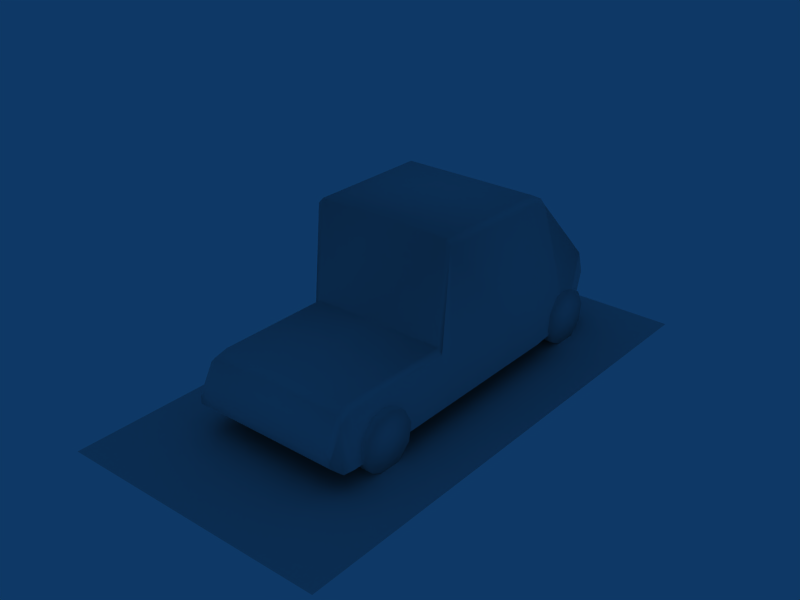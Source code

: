 # Source: object.blend  (saved by Blender 2.45.0; exported with 4.5.12 LTS)
import bpy
from mathutils import Matrix  # noqa: F401  (used for matrix-valued properties, if any)

bpy.ops.wm.read_factory_settings(use_empty=True)
scene = bpy.context.scene
scene.name = 'Scene'

# ---- collections
col_collection_1 = bpy.data.collections.new('Collection 1'); scene.collection.children.link(col_collection_1)

# ---- world
world_world = bpy.data.worlds.new('World'); scene.world = world_world
world_world.color = (0.05656, 0.2208, 0.4)
world_world.use_sun_shadow = False
world_world.sun_shadow_jitter_overblur = 0.0
world_world.cycles.sampling_method = 'MANUAL'
world_world.cycles.sample_map_resolution = 256

# ---- meshes
me_mesh_001 = bpy.data.meshes.new('Mesh.001')
me_mesh_001.from_pydata([(-0.7349, -3.768, -0.2278), (-0.9461, -3.434, -0.1753), (-0.7316, -3.436, -0.1753), (-0.7354, -3.821, -0.5597), (-0.7373, -4.006, -0.4655), (-0.9494, -3.766, -0.2278), (-0.7343, -3.716, 0.1041), (-0.7319, -3.469, -0.3804), (-0.9466, -3.467, -0.3804), (-0.7334, -3.616, -0.5273), (-0.95, -3.819, -0.5597), (-0.9479, -3.614, -0.5273), (-0.9519, -4.004, -0.4655), (-0.7382, -4.1, -0.2804), (-0.9528, -4.098, -0.2804), (-0.7364, -3.921, 0.0716), (-0.7379, -4.068, -0.0753), (-0.9524, -4.065, -0.0753), (-0.9511, -3.919, 0.0716), (-0.9489, -3.714, 0.1041), (-0.9471, -3.529, 0.0098), (-0.7325, -3.531, 0.0098), (-0.9102, -0.3168, 0.0098), (-0.6946, -0.2247, -0.1753), (-0.6964, -0.404, -0.5273), (-0.6979, -0.5566, -0.2278), (-0.9125, -0.5544, -0.2278), (-0.9092, -0.2225, -0.1753), (-0.9095, -0.2549, -0.3804), (-0.6949, -0.2571, -0.3804), (-0.6984, -0.6091, -0.5597), (-0.913, -0.607, -0.5597), (-0.911, -0.4018, -0.5273), (-0.7013, -0.8884, -0.2804), (-0.9159, -0.8863, -0.2804), (-0.7003, -0.7941, -0.4655), (-0.9149, -0.7919, -0.4655), (-0.9141, -0.7069, 0.0716), (-0.7009, -0.8559, -0.0753), (-0.9155, -0.8538, -0.0753), (-0.6994, -0.7091, 0.0716), (-0.912, -0.5018, 0.1041), (-0.6974, -0.5039, 0.1041), (-0.6956, -0.3189, 0.0098), (0.6563, -0.3156, 0.0098), (0.6573, -0.2214, -0.1753), (0.8719, -0.2235, -0.1753), (0.8686, -0.5554, -0.2278), (0.8681, -0.6079, -0.5597), (0.6517, -0.7909, -0.4655), (0.6541, -0.5533, -0.2278), (0.8661, -0.793, -0.4655), (0.651, -0.8526, -0.0753), (0.8656, -0.8547, -0.0753), (0.8692, -0.5029, 0.1041), (0.871, -0.3178, 0.0098), (0.657, -0.2539, -0.3804), (0.8701, -0.4029, -0.5273), (0.8716, -0.256, -0.3804), (0.6535, -0.6058, -0.5597), (0.6555, -0.4007, -0.5273), (0.8653, -0.8873, -0.2804), (0.6507, -0.8852, -0.2804), (0.6545, -0.5007, 0.1041), (0.8671, -0.708, 0.0716), (0.6525, -0.7058, 0.0716), (0.9381, -3.615, -0.5273), (0.7222, -3.765, -0.2278), (0.9342, -4.005, -0.4655), (0.7188, -4.097, -0.2804), (0.7205, -3.918, 0.0716), (0.9351, -3.92, 0.0716), (0.9366, -3.767, -0.2278), (0.7226, -3.712, 0.1041), (0.7244, -3.527, 0.0098), (0.9391, -3.53, 0.0098), (0.9399, -3.435, -0.1753), (0.7254, -3.433, -0.1753), (0.9396, -3.468, -0.3804), (0.7251, -3.466, -0.3804), (0.7236, -3.612, -0.5273), (0.9361, -3.82, -0.5597), (0.7197, -4.003, -0.4655), (0.7215, -3.818, -0.5597), (0.9337, -4.066, -0.0753), (0.9333, -4.099, -0.2804), (0.7191, -4.064, -0.0753), (0.9373, -3.714, 0.1041), (-0.8764, -4.326, -0.338), (-0.8769, -4.326, 0.2255), (-0.8761, -4.501, -0.1772), (0.8861, -4.188, -0.338), (0.8427, -4.188, 0.279), (0.8645, -4.325, -0.338), (0.8653, -4.499, -0.0879), (-0.8716, -1.126, 1.324), (-0.8715, -1.312, 1.42), (-0.8903, -1.312, -0.338), (0.8742, -1.124, -0.338), (-0.8264, -0.4563, -0.338), (-0.7368, -0.155, -0.3357), (-0.8108, -0.155, 0.1882), (-0.8905, -1.126, -0.338), (0.9237, -0.4551, 0.5652), (0.7192, -0.154, -0.3357), (0.8554, -1.124, 1.324), (0.8092, -0.4551, -0.338), (-0.7001, -0.0005, 0.1882), (0.6185, 0.0004, -0.3357), (-0.7063, -4.501, -0.1772), (0.8647, -4.499, -0.1772), (-0.8546, -4.189, 0.279), (0.804, -4.325, 0.2925), (-0.8768, -4.501, -0.0879), (0.8651, -4.325, 0.2255), (0.8042, -4.499, -0.0209), (-0.8109, -1.312, 1.487), (0.8555, -1.311, 1.42), (0.7932, -0.1538, 0.1882), (-0.9408, -0.4563, 0.5652), (0.7741, -0.4551, 0.5652), (-0.6363, -0.0005, -0.3357), (-0.0089, 0.0, -0.3357), (0.6822, 0.0005, 0.1882), (-0.8156, -4.501, -0.0209), (0.6948, -4.499, -0.1772), (-0.0058, -4.5, -0.0209), (-0.0059, -4.325, 0.2925), (-0.8158, -4.326, 0.2925), (-0.0081, -1.125, 1.391), (-0.8111, -1.125, 1.391), (0.7949, -1.311, 1.487), (0.7948, -1.125, 1.391), (-0.008, -1.311, 1.487), (-0.0089, 0.0, 0.1882), (-0.0085, -0.4557, 0.5652), (-0.7913, -0.4562, 0.5652), (-0.0058, -4.5, -0.1772), (-0.8942, -2.75, -0.338), (0.8743, -1.311, -0.338), (0.849, -2.749, 1.42), (-0.863, -2.75, 1.42), (-0.803, -2.75, 1.487), (0.789, -2.749, 1.487), (-0.0069, -2.75, 1.487), (-0.8945, -2.851, -0.338), (-0.8624, -2.851, 0.279), (-0.8981, -4.189, -0.338), (0.8486, -2.85, 0.279), (0.8803, -2.749, -0.338), (0.8806, -2.85, -0.338), (0.7831, -4.188, 0.346), (0.7886, -2.85, 0.346), (-0.7951, -4.189, 0.346), (-0.8025, -2.851, 0.346), (-0.0069, -2.851, 0.346), (-0.006, -4.188, 0.346)], [], [(20, 1, 5), (21, 0, 2), (1, 8, 5), (2, 0, 7), (5, 8, 11), (7, 0, 9), (11, 10, 5), (9, 0, 3), (10, 12, 5), (3, 0, 4), (12, 14, 5), (4, 0, 13), (14, 17, 5), (13, 0, 16), (17, 18, 5), (16, 0, 15), (18, 19, 5), (15, 0, 6), (20, 5, 19), (6, 0, 21), (2, 1, 21), (1, 20, 21), (7, 8, 2), (2, 8, 1), (9, 11, 7), (11, 8, 7), (3, 10, 9), (9, 10, 11), (4, 12, 3), (3, 12, 10), (13, 14, 4), (4, 14, 12), (16, 17, 13), (13, 17, 14), (15, 18, 16), (16, 18, 17), (6, 19, 15), (15, 19, 18), (6, 20, 19), (20, 6, 21), (22, 27, 26), (23, 43, 25), (27, 28, 26), (29, 23, 25), (32, 26, 28), (24, 29, 25), (32, 31, 26), (30, 24, 25), (31, 36, 26), (35, 30, 25), (36, 34, 26), (33, 35, 25), (34, 39, 26), (38, 33, 25), (39, 37, 26), (40, 38, 25), (37, 41, 26), (42, 40, 25), (22, 26, 41), (43, 42, 25), (23, 27, 43), (43, 27, 22), (29, 28, 23), (23, 28, 27), (24, 32, 29), (29, 32, 28), (30, 31, 24), (24, 31, 32), (35, 36, 30), (30, 36, 31), (33, 34, 35), (35, 34, 36), (38, 39, 33), (33, 39, 34), (40, 37, 38), (38, 37, 39), (42, 41, 40), (40, 41, 37), (41, 42, 22), (22, 42, 43), (44, 45, 50), (46, 55, 47), (45, 56, 50), (58, 46, 47), (60, 50, 56), (57, 58, 47), (60, 59, 50), (48, 57, 47), (59, 49, 50), (51, 48, 47), (49, 62, 50), (61, 51, 47), (62, 52, 50), (53, 61, 47), (52, 65, 50), (64, 53, 47), (65, 63, 50), (54, 64, 47), (44, 50, 63), (55, 54, 47), (46, 45, 55), (55, 45, 44), (58, 56, 46), (46, 56, 45), (57, 60, 58), (58, 60, 56), (48, 59, 57), (57, 59, 60), (51, 49, 48), (48, 49, 59), (61, 62, 51), (51, 62, 49), (53, 52, 61), (61, 52, 62), (64, 65, 53), (53, 65, 52), (54, 63, 64), (64, 63, 65), (63, 54, 44), (44, 54, 55), (74, 77, 67), (76, 75, 72), (77, 79, 67), (78, 76, 72), (80, 67, 79), (66, 78, 72), (80, 83, 67), (81, 66, 72), (83, 82, 67), (68, 81, 72), (82, 69, 67), (85, 68, 72), (69, 86, 67), (84, 85, 72), (86, 70, 67), (71, 84, 72), (70, 73, 67), (87, 71, 72), (74, 67, 73), (75, 87, 72), (76, 77, 75), (75, 77, 74), (78, 79, 76), (76, 79, 77), (66, 80, 78), (78, 80, 79), (81, 83, 66), (66, 83, 80), (68, 82, 81), (81, 82, 83), (85, 69, 68), (68, 69, 82), (84, 86, 85), (85, 86, 69), (71, 70, 84), (84, 70, 86), (87, 73, 71), (71, 73, 70), (73, 87, 74), (74, 87, 75), (111, 88, 89), (111, 147, 88), (89, 90, 113), (89, 88, 90), (91, 114, 93), (91, 92, 114), (93, 94, 110), (93, 114, 94), (95, 97, 96), (95, 102, 97), (98, 117, 139), (98, 105, 117), (99, 101, 100), (99, 119, 101), (119, 102, 95), (119, 99, 102), (104, 103, 106), (104, 118, 103), (106, 105, 98), (106, 103, 105), (100, 107, 121), (100, 101, 107), (108, 118, 104), (108, 123, 118), (113, 109, 124), (113, 90, 109), (115, 110, 94), (115, 125, 110), (111, 128, 153), (111, 89, 128), (151, 114, 92), (151, 112, 114), (89, 124, 128), (89, 113, 124), (112, 94, 114), (112, 115, 94), (95, 116, 130), (95, 96, 116), (132, 117, 105), (132, 131, 117), (136, 101, 119), (136, 107, 101), (123, 103, 118), (123, 120, 103), (119, 130, 136), (119, 95, 130), (120, 105, 103), (120, 132, 105), (121, 134, 122), (121, 107, 134), (122, 123, 108), (122, 134, 123), (124, 137, 126), (124, 109, 137), (126, 125, 115), (126, 137, 125), (153, 127, 156), (153, 128, 127), (156, 112, 151), (156, 127, 112), (128, 126, 127), (128, 124, 126), (127, 115, 112), (127, 126, 115), (130, 133, 129), (130, 116, 133), (129, 131, 132), (129, 133, 131), (107, 135, 134), (107, 136, 135), (134, 120, 123), (134, 135, 120), (136, 129, 135), (136, 130, 129), (135, 132, 120), (135, 129, 132), (93, 110, 125), (137, 93, 125), (137, 88, 93), (109, 88, 137), (109, 90, 88), (96, 138, 141), (96, 97, 138), (139, 140, 149), (139, 117, 140), (141, 116, 96), (141, 142, 116), (143, 117, 131), (143, 140, 117), (142, 133, 116), (142, 144, 133), (144, 131, 133), (144, 143, 131), (141, 145, 146), (141, 138, 145), (146, 147, 111), (146, 145, 147), (149, 148, 150), (149, 140, 148), (150, 92, 91), (150, 148, 92), (111, 154, 146), (111, 153, 154), (146, 142, 141), (146, 154, 142), (151, 148, 152), (151, 92, 148), (152, 140, 143), (152, 148, 140), (153, 155, 154), (153, 156, 155), (154, 144, 142), (154, 155, 144), (156, 152, 155), (156, 151, 152), (155, 143, 144), (155, 152, 143)])
me_mesh_001.polygons.foreach_set('use_smooth', [True] * 277)
_uv = me_mesh_001.uv_layers.new(name='UVTex')
_uv.uv.foreach_set('vector', [0.0932, 0.0613, 0.1032, 0.0416, 0.0679, 0.036, 0.0932, 0.0613, 0.0679, 0.036, 0.1032, 0.0416, 0.1032, 0.0416, 0.0998, 0.0198, 0.0679, 0.036, 0.1032, 0.0416, 0.0679, 0.036, 0.0998, 0.0198, 0.0679, 0.036, 0.0998, 0.0198, 0.0841, 0.0042, 0.0998, 0.0198, 0.0679, 0.036, 0.0841, 0.0042, 0.0841, 0.0042, 0.0623, 0.0007, 0.0679, 0.036, 0.0841, 0.0042, 0.0679, 0.036, 0.0623, 0.0007, 0.0623, 0.0007, 0.0426, 0.0107, 0.0679, 0.036, 0.0623, 0.0007, 0.0679, 0.036, 0.0426, 0.0107, 0.0426, 0.0107, 0.0326, 0.0304, 0.0679, 0.036, 0.0426, 0.0107, 0.0679, 0.036, 0.0326, 0.0304, 0.0326, 0.0304, 0.036, 0.0523, 0.0679, 0.036, 0.0326, 0.0304, 0.0679, 0.036, 0.036, 0.0523, 0.036, 0.0523, 0.0517, 0.0679, 0.0679, 0.036, 0.036, 0.0523, 0.0679, 0.036, 0.0517, 0.0679, 0.0517, 0.0679, 0.0735, 0.0714, 0.0679, 0.036, 0.0517, 0.0679, 0.0679, 0.036, 0.0735, 0.0714, 0.0932, 0.0613, 0.0679, 0.036, 0.0735, 0.0714, 0.0735, 0.0714, 0.0679, 0.036, 0.0932, 0.0613, 0.1032, 0.0416, 0.1032, 0.0416, 0.0932, 0.0613, 0.1032, 0.0416, 0.0932, 0.0613, 0.0932, 0.0613, 0.0998, 0.0198, 0.0998, 0.0198, 0.1032, 0.0416, 0.1032, 0.0416, 0.0998, 0.0198, 0.1032, 0.0416, 0.0841, 0.0042, 0.0841, 0.0042, 0.0998, 0.0198, 0.0841, 0.0042, 0.0998, 0.0198, 0.0998, 0.0198, 0.0623, 0.0007, 0.0623, 0.0007, 0.0841, 0.0042, 0.0841, 0.0042, 0.0623, 0.0007, 0.0841, 0.0042, 0.0426, 0.0107, 0.0426, 0.0107, 0.0623, 0.0007, 0.0623, 0.0007, 0.0426, 0.0107, 0.0623, 0.0007, 0.0326, 0.0304, 0.0326, 0.0304, 0.0426, 0.0107, 0.0426, 0.0107, 0.0326, 0.0304, 0.0426, 0.0107, 0.036, 0.0523, 0.036, 0.0523, 0.0326, 0.0304, 0.0326, 0.0304, 0.036, 0.0523, 0.0326, 0.0304, 0.0517, 0.0679, 0.0517, 0.0679, 0.036, 0.0523, 0.036, 0.0523, 0.0517, 0.0679, 0.036, 0.0523, 0.0735, 0.0714, 0.0735, 0.0714, 0.0517, 0.0679, 0.0517, 0.0679, 0.0735, 0.0714, 0.0517, 0.0679, 0.0735, 0.0714, 0.0932, 0.0613, 0.0735, 0.0714, 0.0932, 0.0613, 0.0735, 0.0714, 0.0932, 0.0613, 0.0932, 0.0613, 0.1032, 0.0416, 0.0679, 0.036, 0.1032, 0.0416, 0.0932, 0.0613, 0.0679, 0.036, 0.1032, 0.0416, 0.0998, 0.0198, 0.0679, 0.036, 0.0998, 0.0198, 0.1032, 0.0416, 0.0679, 0.036, 0.0841, 0.0042, 0.0679, 0.036, 0.0998, 0.0198, 0.0841, 0.0042, 0.0998, 0.0198, 0.0679, 0.036, 0.0841, 0.0042, 0.0623, 0.0007, 0.0679, 0.036, 0.0623, 0.0007, 0.0841, 0.0042, 0.0679, 0.036, 0.0623, 0.0007, 0.0426, 0.0107, 0.0679, 0.036, 0.0426, 0.0107, 0.0623, 0.0007, 0.0679, 0.036, 0.0426, 0.0107, 0.0326, 0.0304, 0.0679, 0.036, 0.0326, 0.0304, 0.0426, 0.0107, 0.0679, 0.036, 0.0326, 0.0304, 0.036, 0.0523, 0.0679, 0.036, 0.036, 0.0523, 0.0326, 0.0304, 0.0679, 0.036, 0.036, 0.0523, 0.0517, 0.0679, 0.0679, 0.036, 0.0517, 0.0679, 0.036, 0.0523, 0.0679, 0.036, 0.0517, 0.0679, 0.0735, 0.0714, 0.0679, 0.036, 0.0735, 0.0714, 0.0517, 0.0679, 0.0679, 0.036, 0.0932, 0.0613, 0.0679, 0.036, 0.0735, 0.0714, 0.0932, 0.0613, 0.0735, 0.0714, 0.0679, 0.036, 0.1032, 0.0416, 0.1032, 0.0416, 0.0932, 0.0613, 0.0932, 0.0613, 0.1032, 0.0416, 0.0932, 0.0613, 0.0998, 0.0198, 0.0998, 0.0198, 0.1032, 0.0416, 0.1032, 0.0416, 0.0998, 0.0198, 0.1032, 0.0416, 0.0841, 0.0042, 0.0841, 0.0042, 0.0998, 0.0198, 0.0998, 0.0198, 0.0841, 0.0042, 0.0998, 0.0198, 0.0623, 0.0007, 0.0623, 0.0007, 0.0841, 0.0042, 0.0841, 0.0042, 0.0623, 0.0007, 0.0841, 0.0042, 0.0426, 0.0107, 0.0426, 0.0107, 0.0623, 0.0007, 0.0623, 0.0007, 0.0426, 0.0107, 0.0623, 0.0007, 0.0326, 0.0304, 0.0326, 0.0304, 0.0426, 0.0107, 0.0426, 0.0107, 0.0326, 0.0304, 0.0426, 0.0107, 0.036, 0.0523, 0.036, 0.0523, 0.0326, 0.0304, 0.0326, 0.0304, 0.036, 0.0523, 0.0326, 0.0304, 0.0517, 0.0679, 0.0517, 0.0679, 0.036, 0.0523, 0.036, 0.0523, 0.0517, 0.0679, 0.036, 0.0523, 0.0735, 0.0714, 0.0735, 0.0714, 0.0517, 0.0679, 0.0517, 0.0679, 0.0735, 0.0714, 0.0517, 0.0679, 0.0735, 0.0714, 0.0735, 0.0714, 0.0932, 0.0613, 0.0932, 0.0613, 0.0735, 0.0714, 0.0932, 0.0613, 0.0932, 0.0613, 0.1032, 0.0416, 0.0679, 0.036, 0.1032, 0.0416, 0.0932, 0.0613, 0.0679, 0.036, 0.1032, 0.0416, 0.0998, 0.0198, 0.0679, 0.036, 0.0998, 0.0198, 0.1032, 0.0416, 0.0679, 0.036, 0.0841, 0.0042, 0.0679, 0.036, 0.0998, 0.0198, 0.0841, 0.0042, 0.0998, 0.0198, 0.0679, 0.036, 0.0841, 0.0042, 0.0623, 0.0007, 0.0679, 0.036, 0.0623, 0.0007, 0.0841, 0.0042, 0.0679, 0.036, 0.0623, 0.0007, 0.0426, 0.0107, 0.0679, 0.036, 0.0426, 0.0107, 0.0623, 0.0007, 0.0679, 0.036, 0.0426, 0.0107, 0.0326, 0.0304, 0.0679, 0.036, 0.0326, 0.0304, 0.0426, 0.0107, 0.0679, 0.036, 0.0326, 0.0304, 0.036, 0.0523, 0.0679, 0.036, 0.036, 0.0523, 0.0326, 0.0304, 0.0679, 0.036, 0.036, 0.0523, 0.0517, 0.0679, 0.0679, 0.036, 0.0517, 0.0679, 0.036, 0.0523, 0.0679, 0.036, 0.0517, 0.0679, 0.0735, 0.0714, 0.0679, 0.036, 0.0735, 0.0714, 0.0517, 0.0679, 0.0679, 0.036, 0.0932, 0.0613, 0.0679, 0.036, 0.0735, 0.0714, 0.0932, 0.0613, 0.0735, 0.0714, 0.0679, 0.036, 0.1032, 0.0416, 0.1032, 0.0416, 0.0932, 0.0613, 0.0932, 0.0613, 0.1032, 0.0416, 0.0932, 0.0613, 0.0998, 0.0198, 0.0998, 0.0198, 0.1032, 0.0416, 0.1032, 0.0416, 0.0998, 0.0198, 0.1032, 0.0416, 0.0841, 0.0042, 0.0841, 0.0042, 0.0998, 0.0198, 0.0998, 0.0198, 0.0841, 0.0042, 0.0998, 0.0198, 0.0623, 0.0007, 0.0623, 0.0007, 0.0841, 0.0042, 0.0841, 0.0042, 0.0623, 0.0007, 0.0841, 0.0042, 0.0426, 0.0107, 0.0426, 0.0107, 0.0623, 0.0007, 0.0623, 0.0007, 0.0426, 0.0107, 0.0623, 0.0007, 0.0326, 0.0304, 0.0326, 0.0304, 0.0426, 0.0107, 0.0426, 0.0107, 0.0326, 0.0304, 0.0426, 0.0107, 0.036, 0.0523, 0.036, 0.0523, 0.0326, 0.0304, 0.0326, 0.0304, 0.036, 0.0523, 0.0326, 0.0304, 0.0517, 0.0679, 0.0517, 0.0679, 0.036, 0.0523, 0.036, 0.0523, 0.0517, 0.0679, 0.036, 0.0523, 0.0735, 0.0714, 0.0735, 0.0714, 0.0517, 0.0679, 0.0517, 0.0679, 0.0735, 0.0714, 0.0517, 0.0679, 0.0735, 0.0714, 0.0735, 0.0714, 0.0932, 0.0613, 0.0932, 0.0613, 0.0735, 0.0714, 0.0932, 0.0613, 0.0932, 0.0613, 0.1032, 0.0416, 0.0679, 0.036, 0.1032, 0.0416, 0.0932, 0.0613, 0.0679, 0.036, 0.1032, 0.0416, 0.0998, 0.0198, 0.0679, 0.036, 0.0998, 0.0198, 0.1032, 0.0416, 0.0679, 0.036, 0.0841, 0.0042, 0.0679, 0.036, 0.0998, 0.0198, 0.0841, 0.0042, 0.0998, 0.0198, 0.0679, 0.036, 0.0841, 0.0042, 0.0623, 0.0007, 0.0679, 0.036, 0.0623, 0.0007, 0.0841, 0.0042, 0.0679, 0.036, 0.0623, 0.0007, 0.0426, 0.0107, 0.0679, 0.036, 0.0426, 0.0107, 0.0623, 0.0007, 0.0679, 0.036, 0.0426, 0.0107, 0.0326, 0.0304, 0.0679, 0.036, 0.0326, 0.0304, 0.0426, 0.0107, 0.0679, 0.036, 0.0326, 0.0304, 0.036, 0.0523, 0.0679, 0.036, 0.036, 0.0523, 0.0326, 0.0304, 0.0679, 0.036, 0.036, 0.0523, 0.0517, 0.0679, 0.0679, 0.036, 0.0517, 0.0679, 0.036, 0.0523, 0.0679, 0.036, 0.0517, 0.0679, 0.0735, 0.0714, 0.0679, 0.036, 0.0735, 0.0714, 0.0517, 0.0679, 0.0679, 0.036, 0.0932, 0.0613, 0.0679, 0.036, 0.0735, 0.0714, 0.0932, 0.0613, 0.0735, 0.0714, 0.0679, 0.036, 0.1032, 0.0416, 0.1032, 0.0416, 0.0932, 0.0613, 0.0932, 0.0613, 0.1032, 0.0416, 0.0932, 0.0613, 0.0998, 0.0198, 0.0998, 0.0198, 0.1032, 0.0416, 0.1032, 0.0416, 0.0998, 0.0198, 0.1032, 0.0416, 0.0841, 0.0042, 0.0841, 0.0042, 0.0998, 0.0198, 0.0998, 0.0198, 0.0841, 0.0042, 0.0998, 0.0198, 0.0623, 0.0007, 0.0623, 0.0007, 0.0841, 0.0042, 0.0841, 0.0042, 0.0623, 0.0007, 0.0841, 0.0042, 0.0426, 0.0107, 0.0426, 0.0107, 0.0623, 0.0007, 0.0623, 0.0007, 0.0426, 0.0107, 0.0623, 0.0007, 0.0326, 0.0304, 0.0326, 0.0304, 0.0426, 0.0107, 0.0426, 0.0107, 0.0326, 0.0304, 0.0426, 0.0107, 0.036, 0.0523, 0.036, 0.0523, 0.0326, 0.0304, 0.0326, 0.0304, 0.036, 0.0523, 0.0326, 0.0304, 0.0517, 0.0679, 0.0517, 0.0679, 0.036, 0.0523, 0.036, 0.0523, 0.0517, 0.0679, 0.036, 0.0523, 0.0735, 0.0714, 0.0735, 0.0714, 0.0517, 0.0679, 0.0517, 0.0679, 0.0735, 0.0714, 0.0517, 0.0679, 0.0735, 0.0714, 0.0735, 0.0714, 0.0932, 0.0613, 0.0932, 0.0613, 0.0735, 0.0714, 0.0932, 0.0613, 0.6091, 0.5698, 0.6056, 0.5227, 0.6056, 0.5661, 0.6091, 0.5698, 0.6091, 0.5227, 0.6056, 0.5227, 0.6056, 0.5661, 0.6001, 0.5232, 0.6001, 0.5594, 0.6056, 0.5661, 0.6056, 0.5227, 0.6001, 0.5232, 0.6091, 0.5227, 0.6056, 0.5652, 0.6056, 0.5227, 0.6091, 0.5227, 0.6091, 0.5698, 0.6056, 0.5652, 0.6056, 0.5227, 0.6001, 0.5594, 0.6001, 0.5232, 0.6056, 0.5227, 0.6056, 0.5652, 0.6001, 0.5594, 0.7139, 0.5631, 0.7081, 0.523, 0.7083, 0.5661, 0.7139, 0.5631, 0.7139, 0.523, 0.7081, 0.523, 0.714, 0.5227, 0.7082, 0.566, 0.7081, 0.5227, 0.714, 0.5227, 0.7141, 0.563, 0.7082, 0.566, 0.7403, 0.523, 0.7545, 0.5359, 0.7544, 0.5234, 0.7403, 0.523, 0.7372, 0.543, 0.7545, 0.5359, 0.7372, 0.543, 0.7139, 0.523, 0.7139, 0.5631, 0.7372, 0.543, 0.7403, 0.523, 0.7139, 0.523, 0.7544, 0.5234, 0.7372, 0.543, 0.7402, 0.5229, 0.7544, 0.5234, 0.7545, 0.5359, 0.7372, 0.543, 0.7402, 0.5229, 0.7141, 0.563, 0.714, 0.5227, 0.7402, 0.5229, 0.7372, 0.543, 0.7141, 0.563, 0.6423, 0.5987, 0.6316, 0.6288, 0.6316, 0.5987, 0.6423, 0.5987, 0.643, 0.6277, 0.6316, 0.6288, 0.6342, 0.5987, 0.6442, 0.6277, 0.6449, 0.5987, 0.6342, 0.5987, 0.6338, 0.6283, 0.6442, 0.6277, 0.7267, 0.6435, 0.7324, 0.5837, 0.7266, 0.6468, 0.7267, 0.6435, 0.7281, 0.5837, 0.7324, 0.5837, 0.7931, 0.6468, 0.7916, 0.5837, 0.7931, 0.6435, 0.7931, 0.6468, 0.7874, 0.5837, 0.7916, 0.5837, 0.6228, 0.5698, 0.6056, 0.5661, 0.6228, 0.5719, 0.6228, 0.5698, 0.6056, 0.5661, 0.6056, 0.5661, 0.6228, 0.5719, 0.6056, 0.5652, 0.6228, 0.5698, 0.6228, 0.5719, 0.6056, 0.5661, 0.6056, 0.5652, 0.6056, 0.5661, 0.6001, 0.5627, 0.6056, 0.5661, 0.6056, 0.5661, 0.6001, 0.5594, 0.6001, 0.5627, 0.6056, 0.5661, 0.6001, 0.5594, 0.6056, 0.5652, 0.6056, 0.5661, 0.6001, 0.5627, 0.6001, 0.5594, 0.6381, 0.715, 0.6345, 0.7254, 0.6345, 0.7193, 0.6381, 0.715, 0.6381, 0.7211, 0.6345, 0.7254, 0.6342, 0.7193, 0.6378, 0.7211, 0.6378, 0.715, 0.6342, 0.7193, 0.6342, 0.7254, 0.6378, 0.7211, 0.6323, 0.6667, 0.643, 0.6277, 0.6449, 0.6667, 0.6323, 0.6667, 0.633, 0.6596, 0.643, 0.6277, 0.6338, 0.6283, 0.6446, 0.6667, 0.6442, 0.6277, 0.6338, 0.6283, 0.632, 0.6667, 0.6446, 0.6667, 0.6449, 0.6667, 0.6345, 0.7193, 0.6323, 0.6667, 0.6449, 0.6667, 0.6381, 0.715, 0.6345, 0.7193, 0.632, 0.6667, 0.6378, 0.715, 0.6446, 0.6667, 0.632, 0.6667, 0.6342, 0.7193, 0.6378, 0.715, 0.6316, 0.5987, 0.587, 0.6288, 0.587, 0.5987, 0.6316, 0.5987, 0.6316, 0.6288, 0.587, 0.6288, 0.587, 0.5987, 0.6338, 0.6283, 0.6342, 0.5987, 0.587, 0.5987, 0.587, 0.6288, 0.6338, 0.6283, 0.7266, 0.6468, 0.7599, 0.5837, 0.7599, 0.6468, 0.7266, 0.6468, 0.7324, 0.5837, 0.7599, 0.5837, 0.7599, 0.6468, 0.7874, 0.5837, 0.7931, 0.6468, 0.7599, 0.6468, 0.7599, 0.5837, 0.7874, 0.5837, 0.743, 0.6829, 0.7258, 0.7172, 0.7258, 0.6829, 0.743, 0.6829, 0.743, 0.7172, 0.7258, 0.7172, 0.7258, 0.6829, 0.7086, 0.7172, 0.7086, 0.6829, 0.7258, 0.6829, 0.7258, 0.7172, 0.7086, 0.7172, 0.7266, 0.6541, 0.7599, 0.6468, 0.7599, 0.6541, 0.7266, 0.6541, 0.7266, 0.6468, 0.7599, 0.6468, 0.7599, 0.6541, 0.7931, 0.6468, 0.7931, 0.6541, 0.7599, 0.6541, 0.7599, 0.6468, 0.7931, 0.6468, 0.6345, 0.7193, 0.587, 0.7254, 0.587, 0.7193, 0.6345, 0.7193, 0.6345, 0.7254, 0.587, 0.7254, 0.587, 0.7193, 0.6342, 0.7254, 0.6342, 0.7193, 0.587, 0.7193, 0.587, 0.7254, 0.6342, 0.7254, 0.633, 0.6596, 0.587, 0.6667, 0.587, 0.6596, 0.633, 0.6596, 0.6323, 0.6667, 0.587, 0.6667, 0.587, 0.6596, 0.632, 0.6667, 0.6327, 0.6596, 0.587, 0.6596, 0.587, 0.6667, 0.632, 0.6667, 0.8065, 0.1694, 0.6943, 0.0962, 0.764, 0.0665, 0.8065, 0.1694, 0.736, 0.1976, 0.6943, 0.0962, 0.764, 0.0665, 0.7359, 0.1973, 0.8064, 0.1691, 0.764, 0.0665, 0.6943, 0.0962, 0.7359, 0.1973, 0.1731, 0.0419, 0.1731, 0.0699, 0.2011, 0.0419, 0.2011, 0.0419, 0.1731, 0.0699, 0.1731, 0.0419, 0.2011, 0.0419, 0.1731, 0.0699, 0.1731, 0.0419, 0.1731, 0.0419, 0.1731, 0.0699, 0.2011, 0.0419, 0.2011, 0.0419, 0.1731, 0.0699, 0.1731, 0.0419, 0.7083, 0.5661, 0.6547, 0.5229, 0.6532, 0.5684, 0.7083, 0.5661, 0.7081, 0.523, 0.6547, 0.5229, 0.7081, 0.5227, 0.6532, 0.5684, 0.6546, 0.5227, 0.7081, 0.5227, 0.7082, 0.566, 0.6532, 0.5684, 0.6532, 0.5684, 0.7034, 0.5719, 0.7034, 0.5698, 0.6532, 0.5684, 0.6523, 0.5719, 0.7034, 0.5719, 0.6523, 0.5719, 0.7034, 0.5698, 0.7034, 0.5719, 0.6523, 0.5719, 0.6532, 0.5684, 0.7034, 0.5698, 0.743, 0.7001, 0.7258, 0.6829, 0.743, 0.6829, 0.743, 0.7001, 0.7258, 0.7001, 0.7258, 0.6829, 0.7258, 0.7001, 0.7086, 0.6829, 0.7258, 0.6829, 0.7258, 0.7001, 0.7086, 0.7001, 0.7086, 0.6829, 0.6532, 0.5684, 0.628, 0.5228, 0.627, 0.5688, 0.6532, 0.5684, 0.6547, 0.5229, 0.628, 0.5228, 0.627, 0.5688, 0.6012, 0.5227, 0.6012, 0.5658, 0.627, 0.5688, 0.628, 0.5228, 0.6012, 0.5227, 0.6546, 0.5227, 0.627, 0.5689, 0.6279, 0.5227, 0.6546, 0.5227, 0.6532, 0.5684, 0.627, 0.5689, 0.6279, 0.5227, 0.6011, 0.5679, 0.6012, 0.5227, 0.6279, 0.5227, 0.627, 0.5689, 0.6011, 0.5679, 0.6011, 0.5698, 0.6267, 0.5719, 0.627, 0.5688, 0.6011, 0.5698, 0.6011, 0.5719, 0.6267, 0.5719, 0.627, 0.5688, 0.6523, 0.5719, 0.6532, 0.5684, 0.627, 0.5688, 0.6267, 0.5719, 0.6523, 0.5719, 0.6011, 0.5719, 0.627, 0.5689, 0.6267, 0.5719, 0.6011, 0.5719, 0.6011, 0.5679, 0.627, 0.5689, 0.6267, 0.5719, 0.6532, 0.5684, 0.6523, 0.5719, 0.6267, 0.5719, 0.627, 0.5689, 0.6532, 0.5684, 0.743, 0.7172, 0.7258, 0.7087, 0.743, 0.7087, 0.743, 0.7172, 0.7258, 0.7172, 0.7258, 0.7087, 0.743, 0.7087, 0.7258, 0.7001, 0.743, 0.7001, 0.743, 0.7087, 0.7258, 0.7087, 0.7258, 0.7001, 0.7258, 0.7172, 0.7086, 0.7087, 0.7258, 0.7087, 0.7258, 0.7172, 0.7086, 0.7172, 0.7086, 0.7087, 0.7258, 0.7087, 0.7086, 0.7001, 0.7258, 0.7001, 0.7258, 0.7087, 0.7086, 0.7087, 0.7086, 0.7001])
me_mesh_001.use_remesh_preserve_volume = False
me_mesh_001.use_remesh_preserve_attributes = False
me_mesh_001.use_mirror_vertex_groups = False
me_mesh_001.update()
me_mesh = bpy.data.meshes.new('Mesh')
me_mesh.from_pydata([(1.589, -5.508, -0.5322), (1.585, 0.5572, -0.5322), (-1.589, -5.51, -0.5322), (-1.593, 0.555, -0.5322)], [], [(0, 1, 2), (1, 3, 2)])
_uv = me_mesh.uv_layers.new(name='UVTex')
_uv.uv.foreach_set('vector', [0.2966, 0.1727, 0.2768, 0.1727, 0.2966, 0.1614, 0.2768, 0.1727, 0.2768, 0.1614, 0.2966, 0.1614])
me_mesh.use_remesh_preserve_volume = False
me_mesh.use_remesh_preserve_attributes = False
me_mesh.use_mirror_vertex_groups = False
me_mesh.update()

# ---- objects
ob_mesh_001 = bpy.data.objects.new('Mesh.001', me_mesh_001)
ob_mesh = bpy.data.objects.new('Mesh', me_mesh)

# ---- transforms, parenting, visibility, modifiers, constraints
ob_mesh_001.location = (0.0, -3.576e-13, 0.5322)
ob_mesh_001.lock_rotations_4d = False
ob_mesh_001.empty_display_type = 'ARROWS'
ob_mesh_001.color = (0.0, 0.0, 0.0, 1.0)
ob_mesh_001.lineart.crease_threshold = 0.0
ob_mesh.location = (0.0, -3.576e-13, 0.5322)
ob_mesh.lock_rotations_4d = False
ob_mesh.empty_display_type = 'ARROWS'
ob_mesh.color = (0.0, 0.0, 0.0, 1.0)
ob_mesh.lineart.crease_threshold = 0.0

# ---- collection membership
col_collection_1.objects.link(ob_mesh_001)
col_collection_1.objects.link(ob_mesh)

# ---- scene / render settings (as saved in the file)
scene.frame_start = 1; scene.frame_end = 250; scene.frame_set(1)
scene.render.engine = 'BLENDER_EEVEE_NEXT'
scene.render.image_settings.file_format = 'JPEG'
scene.render.image_settings.color_mode = 'RGB'
scene.render.image_settings.compression = 90
scene.render.resolution_x = 800
scene.render.resolution_y = 600
scene.render.pixel_aspect_x = 100.0
scene.render.pixel_aspect_y = 100.0
scene.render.fps = 25
scene.render.dither_intensity = 0.0
scene.render.use_compositing = False
scene.render.use_sequencer = False
scene.render.bake_margin = 2
scene.render.bake_bias = 0.0
scene.render.use_stamp_time = False
scene.render.use_stamp_date = False
scene.render.use_stamp_frame = False
scene.render.use_stamp_camera = False
scene.render.use_stamp_scene = False
scene.render.use_stamp_filename = False
scene.render.use_stamp_render_time = False
scene.render.stamp_font_size = 0
scene.cycles.use_denoising = False
scene.cycles.samples = 10
scene.cycles.sampling_pattern = 'TABULATED_SOBOL'
scene.cycles.light_sampling_threshold = 0.0
scene.cycles.use_adaptive_sampling = False
scene.cycles.use_light_tree = False
scene.cycles.blur_glossy = 0.0
scene.cycles.volume_bounces = 1
scene.cycles.pixel_filter_type = 'GAUSSIAN'
scene.cycles.sample_clamp_indirect = 0.0
scene.view_settings.view_transform = 'Raw'
bpy.context.view_layer.update()

# ---- added for rendering (the .blend has no active camera): camera
cam_auto = bpy.data.cameras.new('AutoCamera')
cam_auto.lens = 50.0
cam_auto.sensor_width = 36.0
cam_auto.clip_end = 1000.0
ob_auto_camera = bpy.data.objects.new('AutoCamera', cam_auto)
scene.collection.objects.link(ob_auto_camera)
ob_auto_camera.location = (6.61418, -10.4159, 6.28883)
ob_auto_camera.rotation_euler = (1.09748, -7.21219e-08, 0.694738)
scene.camera = ob_auto_camera
bpy.context.view_layer.update()
